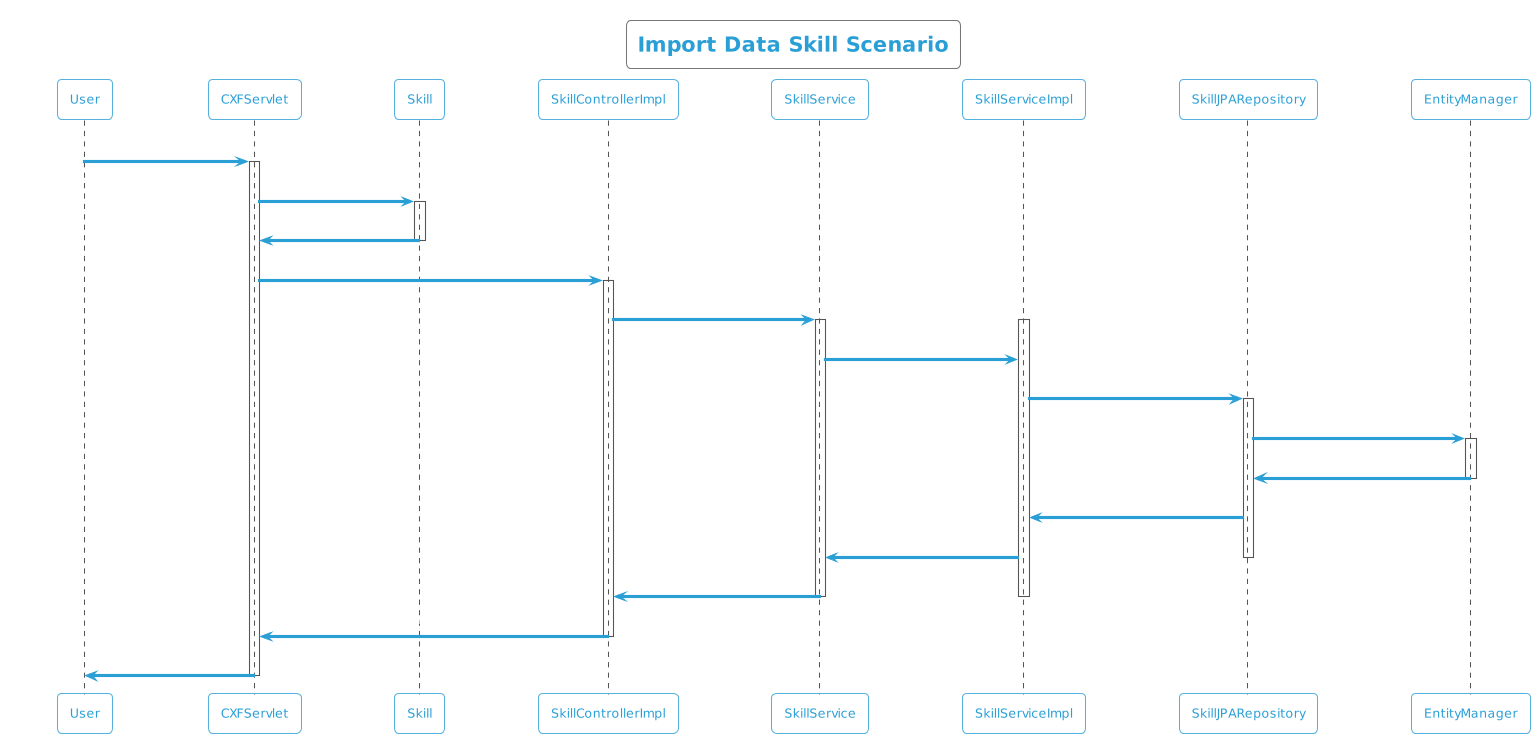

The diagram above was rendered by PlantUML. Its source (embedded in the PNG):
@startuml
!theme cyborg-outline
title Import Data Skill Scenario
participant User
User -> CXFServlet: POST, Skill
activate CXFServlet
CXFServlet -> Skill: << importData >>
activate Skill
Skill -> CXFServlet: << instance >>
deactivate Skill
CXFServlet -> SkillControllerImpl: importData(:Skill)
activate SkillControllerImpl
SkillControllerImpl -> SkillService: importData(:Skill)
activate SkillService
activate SkillServiceImpl
SkillService -> SkillServiceImpl: importData(:Skill)
SkillServiceImpl -> SkillJPARepository: saveAll(:Skill)
activate SkillJPARepository
SkillJPARepository -> EntityManager: save(:Skill)
activate EntityManager
EntityManager -> SkillJPARepository: << persisted Skill >>
deactivate EntityManager
SkillJPARepository -> SkillServiceImpl: << persisted Skill >>
SkillServiceImpl -> SkillService: << persisted Skill >>
deactivate SkillJPARepository
SkillService -> SkillControllerImpl: << persisted Skill >>
deactivate SkillServiceImpl
deactivate SkillService
SkillControllerImpl -> CXFServlet: << persisted Skill >>
deactivate SkillControllerImpl
CXFServlet -> User: marshalled Skill XML
deactivate CXFServlet
@enduml